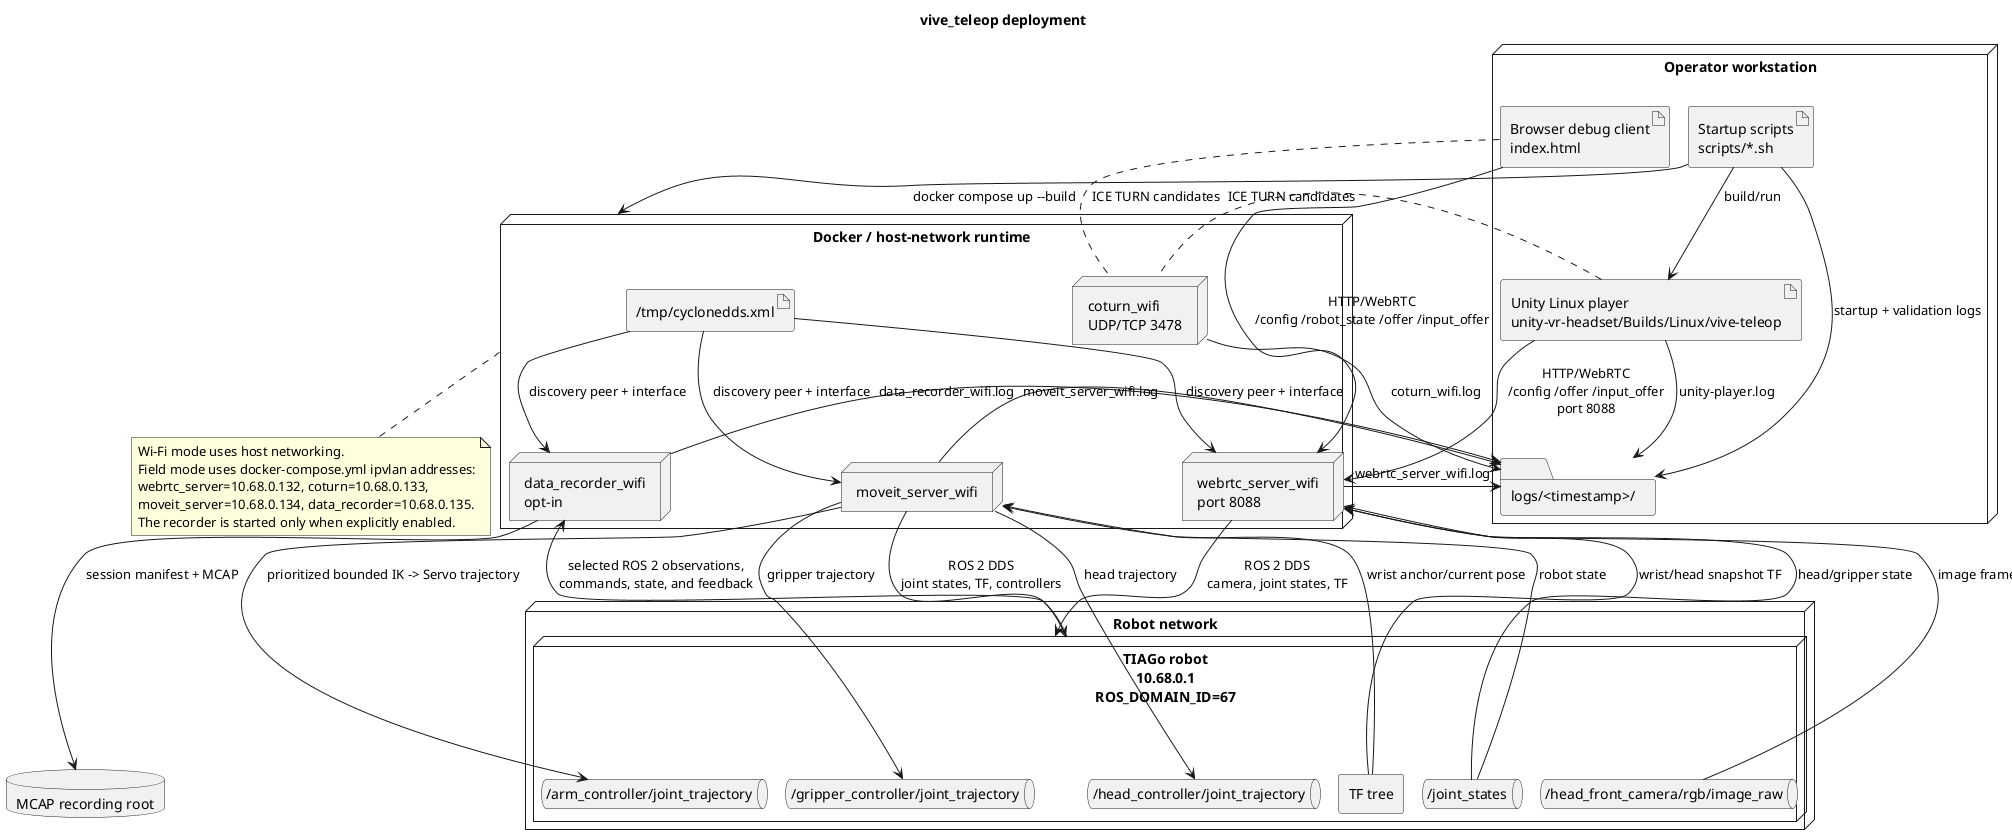

The diagram above was rendered by PlantUML. Its source (embedded in the PNG):
@startuml
!pragma layout smetana
title vive_teleop deployment

skinparam componentStyle rectangle
skinparam shadowing false
skinparam defaultFontName Monospace

node "Operator workstation" as Host {
  artifact "Unity Linux player\nunity-vr-headset/Builds/Linux/vive-teleop" as UnityPlayer
  artifact "Browser debug client\nindex.html" as Browser
  artifact "Startup scripts\nscripts/*.sh" as Scripts
  folder "logs/<timestamp>/" as Logs
}

node "Docker / host-network runtime" as Docker {
  node "webrtc_server_wifi\nport 8088" as WebRtcServer
  node "moveit_server_wifi" as MoveItServer
  node "coturn_wifi\nUDP/TCP 3478" as Coturn
  node "data_recorder_wifi\nopt-in" as Recorder
  artifact "/tmp/cyclonedds.xml" as CycloneConfig
}

database "MCAP recording root" as Dataset

node "Robot network" as RobotNetwork {
  node "TIAGo robot\n10.68.0.1\nROS_DOMAIN_ID=67" as Robot {
    queue "/head_front_camera/rgb/image_raw" as Camera
    queue "/joint_states" as JointStates
    component "TF tree" as TfTree
    queue "/head_controller/joint_trajectory" as HeadController
    queue "/arm_controller/joint_trajectory" as ArmController
    queue "/gripper_controller/joint_trajectory" as GripperController
  }
}

Scripts --> Docker : docker compose up --build
Scripts --> UnityPlayer : build/run
Scripts --> Logs : startup + validation logs
UnityPlayer --> Logs : unity-player.log
WebRtcServer --> Logs : webrtc_server_wifi.log
MoveItServer --> Logs : moveit_server_wifi.log
Coturn --> Logs : coturn_wifi.log
Recorder --> Logs : data_recorder_wifi.log
Recorder --> Dataset : session manifest + MCAP

UnityPlayer --> WebRtcServer : HTTP/WebRTC\n/config /offer /input_offer\nport 8088
Browser --> WebRtcServer : HTTP/WebRTC\n/config /robot_state /offer /input_offer
UnityPlayer .. Coturn : ICE TURN candidates
Browser .. Coturn : ICE TURN candidates

WebRtcServer --> Robot : ROS 2 DDS\ncamera, joint states, TF
MoveItServer --> Robot : ROS 2 DDS\njoint states, TF, controllers
Recorder <-- Robot : selected ROS 2 observations,\ncommands, state, and feedback
CycloneConfig --> WebRtcServer : discovery peer + interface
CycloneConfig --> MoveItServer : discovery peer + interface
CycloneConfig --> Recorder : discovery peer + interface

Camera --> WebRtcServer : image frames
JointStates --> WebRtcServer : head/gripper state
TfTree --> WebRtcServer : wrist/head snapshot TF
JointStates --> MoveItServer : robot state
TfTree --> MoveItServer : wrist anchor/current pose
MoveItServer --> HeadController : head trajectory
MoveItServer --> ArmController : prioritized bounded IK -> Servo trajectory
MoveItServer --> GripperController : gripper trajectory

note bottom of Docker
  Wi-Fi mode uses host networking.
  Field mode uses docker-compose.yml ipvlan addresses:
  webrtc_server=10.68.0.132, coturn=10.68.0.133,
  moveit_server=10.68.0.134, data_recorder=10.68.0.135.
  The recorder is started only when explicitly enabled.
end note

@enduml